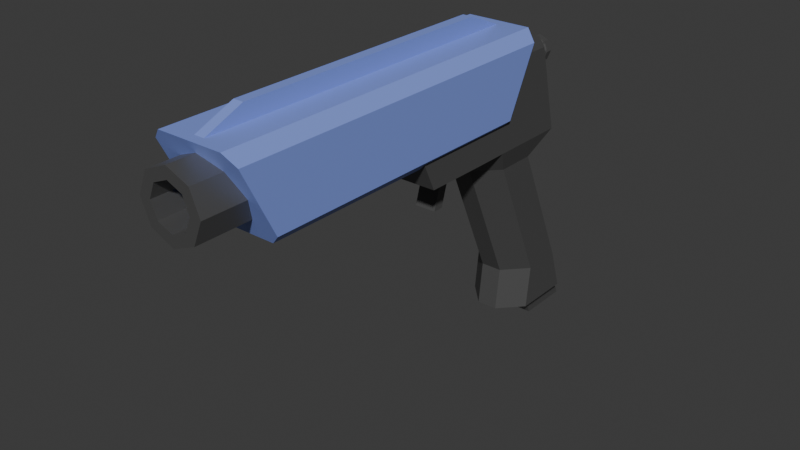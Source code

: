 # Source: Roubot.blend  (saved by Blender 5.2.45; exported with 4.5.12 LTS)
import bpy
from mathutils import Matrix  # noqa: F401  (used for matrix-valued properties, if any)

bpy.ops.wm.read_factory_settings(use_empty=True)
scene = bpy.context.scene
scene.name = 'Scene'

# ---- collections
col_collection = bpy.data.collections.new('Collection'); scene.collection.children.link(col_collection)

# ---- materials (node trees are filled in below, after node groups)
mat_material = bpy.data.materials.new('Material')
mat_material.alpha_threshold = 0.0
mat_material.use_backface_culling_lightprobe_volume = False
mat_material.roughness = 0.5
mat_material.line_color = (0.0, 0.0, 0.0, 1.0)
mat_material_001 = bpy.data.materials.new('Material.001')
mat_material_002 = bpy.data.materials.new('Material.002')

# ---- material node trees
mat_material.use_nodes = True; mat_material.node_tree.nodes.clear()
_N = mat_material.node_tree.nodes; _L = mat_material.node_tree.links
n0 = _N.new('ShaderNodeOutputMaterial'); n0.name = 'Material Output'; n0.location = (200, 100)
n1 = _N.new('ShaderNodeBsdfPrincipled'); n1.name = 'Principled BSDF'; n1.location = (-200, 100)
n1.inputs[0].default_value = (0.2574, 0.2574, 0.2574, 1.0)
n1.inputs[1].default_value = 0.8538
n1.inputs[10].default_value = 0.005
_L.new(n1.outputs[0], n0.inputs[0])
n0.is_active_output = True
mat_material_001.use_nodes = True; mat_material_001.node_tree.nodes.clear()
_N = mat_material_001.node_tree.nodes; _L = mat_material_001.node_tree.links
n0 = _N.new('ShaderNodeBsdfPrincipled'); n0.name = 'Principled BSDF'; n0.location = (-200, 100)
n0.inputs[0].default_value = (0.2297, 0.3169, 0.8, 1.0)
n0.inputs[10].default_value = 0.005
n1 = _N.new('ShaderNodeOutputMaterial'); n1.name = 'Material Output'; n1.location = (200, 100)
_L.new(n0.outputs[0], n1.inputs[0])
n1.is_active_output = True
mat_material_002.use_nodes = True; mat_material_002.node_tree.nodes.clear()
_N = mat_material_002.node_tree.nodes; _L = mat_material_002.node_tree.links
n0 = _N.new('ShaderNodeBsdfPrincipled'); n0.name = 'Principled BSDF'; n0.location = (-200, 100)
n0.inputs[0].default_value = (0.07513, 0.07513, 0.07513, 1.0)
n0.inputs[10].default_value = 0.005
n1 = _N.new('ShaderNodeOutputMaterial'); n1.name = 'Material Output'; n1.location = (200, 100)
_L.new(n0.outputs[0], n1.inputs[0])
n1.is_active_output = True

# ---- world
world_world = bpy.data.worlds.new('World'); scene.world = world_world
world_world.use_nodes = True; world_world.node_tree.nodes.clear()
_N = world_world.node_tree.nodes; _L = world_world.node_tree.links
n0 = _N.new('ShaderNodeOutputWorld'); n0.name = 'World Output'; n0.location = (200, 100)
n1 = _N.new('ShaderNodeBackground'); n1.name = 'Background'; n1.location = (-200, 100)
n1.inputs[0].default_value = (0.05088, 0.05088, 0.05088, 1.0)
_L.new(n1.outputs[0], n0.inputs[0])
n0.is_active_output = True
world_world.color = (0.05088, 0.05088, 0.05088)
world_world.sun_shadow_jitter_overblur = 0.0

# ---- meshes
me_cylinder = bpy.data.meshes.new('Cylinder')
me_cylinder.from_pydata([(-1.367e-08, 0.01, 0.015), (-1.367e-08, -0.1, 0.015), (0.01061, 0.01, 0.01061), (0.01061, -0.1, 0.01061), (0.015, 0.01, 0.0), (0.015, -0.1, 0.0), (0.01061, 0.01, -0.01061), (0.01061, -0.1, -0.01061), (-1.367e-08, 0.01, -0.015), (-1.367e-08, -0.1, -0.015), (-0.01061, 0.01, -0.01061), (-0.01061, -0.1, -0.01061), (-0.015, 0.01, 0.0), (-0.015, -0.1, 0.0), (-0.01061, 0.01, 0.01061), (-0.01061, -0.1, 0.01061), (0.006932, -0.1, 0.006932), (-1.41e-08, -0.1, 0.009803), (0.009803, -0.1, 0.0), (0.006932, -0.1, -0.006932), (-1.41e-08, -0.1, -0.009803), (-0.006932, -0.1, -0.006932), (-0.009803, -0.1, 0.0), (-0.006932, -0.1, 0.006932), (0.006932, 0.002273, 0.006932), (-1.41e-08, 0.002273, 0.009803), (0.009803, 0.002273, -1.095e-08), (0.006932, 0.002273, -0.006932), (-1.41e-08, 0.002273, -0.009803), (-0.006932, 0.002273, -0.006932), (-0.009803, 0.002273, -1.095e-08), (-0.006932, 0.002273, 0.006932), (-1.453e-08, 0.01, 0.0045), (0.003182, 0.01, 0.003182), (0.0045, 0.01, 0.0), (0.003182, 0.01, -0.003182), (-1.453e-08, 0.01, -0.0045), (-0.003182, 0.01, -0.003182), (-0.0045, 0.01, 0.0), (-0.003182, 0.01, 0.003182), (-1.453e-08, 0.11, 0.0045), (0.003182, 0.11, 0.003182), (0.0045, 0.11, -1.778e-08), (0.003182, 0.11, -0.003182), (-1.453e-08, 0.11, -0.0045), (-0.003182, 0.11, -0.003182), (-0.0045, 0.11, -1.778e-08), (-0.003182, 0.11, 0.003182), (-1.448e-08, 0.11, 0.0063), (0.004455, 0.11, 0.004455), (0.0063, 0.11, -1.782e-08), (0.004455, 0.11, -0.004455), (-1.448e-08, 0.11, -0.0063), (-0.004455, 0.11, -0.004455), (-0.0063, 0.11, -1.782e-08), (-0.004455, 0.11, 0.004455), (-1.448e-08, 0.113, 0.0063), (0.004455, 0.113, 0.004455), (0.0063, 0.113, -2.301e-08), (0.004455, 0.113, -0.004455), (-1.448e-08, 0.113, -0.0063), (-0.004455, 0.113, -0.004455), (-0.0063, 0.113, -2.301e-08), (-0.004455, 0.113, 0.004455)], [], [(0, 1, 3, 2), (2, 3, 5, 4), (4, 5, 7, 6), (6, 7, 9, 8), (8, 9, 11, 10), (10, 11, 13, 12), (9, 7, 19, 20), (12, 13, 15, 14), (14, 15, 1, 0), (4, 6, 35, 34), (16, 17, 25, 24), (15, 13, 22, 23), (5, 3, 16, 18), (11, 9, 20, 21), (1, 15, 23, 17), (3, 1, 17, 16), (7, 5, 18, 19), (13, 11, 21, 22), (24, 25, 31, 30, 29, 28, 27, 26), (17, 23, 31, 25), (22, 21, 29, 30), (20, 19, 27, 28), (18, 16, 24, 26), (23, 22, 30, 31), (21, 20, 28, 29), (19, 18, 26, 27), (38, 39, 47, 46), (10, 12, 38, 37), (6, 8, 36, 35), (12, 14, 39, 38), (2, 4, 34, 33), (8, 10, 37, 36), (14, 0, 32, 39), (0, 2, 33, 32), (43, 44, 52, 51), (36, 37, 45, 44), (34, 35, 43, 42), (32, 33, 41, 40), (39, 32, 40, 47), (37, 38, 46, 45), (35, 36, 44, 43), (33, 34, 42, 41), (55, 48, 56, 63), (41, 42, 50, 49), (46, 47, 55, 54), (44, 45, 53, 52), (42, 43, 51, 50), (40, 41, 49, 48), (47, 40, 48, 55), (45, 46, 54, 53), (56, 57, 58, 59, 60, 61, 62, 63), (53, 54, 62, 61), (51, 52, 60, 59), (49, 50, 58, 57), (54, 55, 63, 62), (52, 53, 61, 60), (50, 51, 59, 58), (48, 49, 57, 56)])
_uv = me_cylinder.uv_layers.new(name='UVMap')
_uv.uv.foreach_set('vector', [1.0, 0.5, 1.0, 1.0, 0.875, 1.0, 0.875, 0.5, 0.875, 0.5, 0.875, 1.0, 0.75, 1.0, 0.75, 0.5, 0.75, 0.5, 0.75, 1.0, 0.625, 1.0, 0.625, 0.5, 0.625, 0.5, 0.625, 1.0, 0.5, 1.0, 0.5, 0.5, 0.5, 0.5, 0.5, 1.0, 0.375, 1.0, 0.375, 0.5, 0.375, 0.5, 0.375, 1.0, 0.25, 1.0, 0.25, 0.5, 0.5, 1.0, 0.625, 1.0, 0.625, 1.0, 0.5, 1.0, 0.25, 0.5, 0.25, 1.0, 0.125, 1.0, 0.125, 0.5, 0.125, 0.5, 0.125, 1.0, 0.0, 1.0, 0.0, 0.5, 0.75, 0.5, 0.625, 0.5, 0.625, 0.5, 0.75, 0.5, 0.875, 1.0, 1.0, 1.0, 1.0, 1.0, 0.875, 1.0, 0.125, 1.0, 0.25, 1.0, 0.25, 1.0, 0.125, 1.0, 0.75, 1.0, 0.875, 1.0, 0.875, 1.0, 0.75, 1.0, 0.375, 1.0, 0.5, 1.0, 0.5, 1.0, 0.375, 1.0, 0.0, 1.0, 0.125, 1.0, 0.125, 1.0, 0.0, 1.0, 0.875, 1.0, 1.0, 1.0, 1.0, 1.0, 0.875, 1.0, 0.625, 1.0, 0.75, 1.0, 0.75, 1.0, 0.625, 1.0, 0.25, 1.0, 0.375, 1.0, 0.375, 1.0, 0.25, 1.0, 0.4197, 0.4197, 0.25, 0.49, 0.08029, 0.4197, 0.01, 0.25, 0.08029, 0.08029, 0.25, 0.01, 0.4197, 0.08029, 0.49, 0.25, 0.0, 1.0, 0.125, 1.0, 0.125, 1.0, 0.0, 1.0, 0.25, 1.0, 0.375, 1.0, 0.375, 1.0, 0.25, 1.0, 0.5, 1.0, 0.625, 1.0, 0.625, 1.0, 0.5, 1.0, 0.75, 1.0, 0.875, 1.0, 0.875, 1.0, 0.75, 1.0, 0.125, 1.0, 0.25, 1.0, 0.25, 1.0, 0.125, 1.0, 0.375, 1.0, 0.5, 1.0, 0.5, 1.0, 0.375, 1.0, 0.625, 1.0, 0.75, 1.0, 0.75, 1.0, 0.625, 1.0, 0.25, 0.5, 0.125, 0.5, 0.125, 0.5, 0.25, 0.5, 0.375, 0.5, 0.25, 0.5, 0.25, 0.5, 0.375, 0.5, 0.625, 0.5, 0.5, 0.5, 0.5, 0.5, 0.625, 0.5, 0.25, 0.5, 0.125, 0.5, 0.125, 0.5, 0.25, 0.5, 0.875, 0.5, 0.75, 0.5, 0.75, 0.5, 0.875, 0.5, 0.5, 0.5, 0.375, 0.5, 0.375, 0.5, 0.5, 0.5, 0.125, 0.5, 0.0, 0.5, 0.0, 0.5, 0.125, 0.5, 1.0, 0.5, 0.875, 0.5, 0.875, 0.5, 1.0, 0.5, 0.625, 0.5, 0.5, 0.5, 0.5, 0.5, 0.625, 0.5, 0.5, 0.5, 0.375, 0.5, 0.375, 0.5, 0.5, 0.5, 0.75, 0.5, 0.625, 0.5, 0.625, 0.5, 0.75, 0.5, 1.0, 0.5, 0.875, 0.5, 0.875, 0.5, 1.0, 0.5, 0.125, 0.5, 0.0, 0.5, 0.0, 0.5, 0.125, 0.5, 0.375, 0.5, 0.25, 0.5, 0.25, 0.5, 0.375, 0.5, 0.625, 0.5, 0.5, 0.5, 0.5, 0.5, 0.625, 0.5, 0.875, 0.5, 0.75, 0.5, 0.75, 0.5, 0.875, 0.5, 0.125, 0.5, 0.0, 0.5, 0.0, 0.5, 0.125, 0.5, 0.875, 0.5, 0.75, 0.5, 0.75, 0.5, 0.875, 0.5, 0.25, 0.5, 0.125, 0.5, 0.125, 0.5, 0.25, 0.5, 0.5, 0.5, 0.375, 0.5, 0.375, 0.5, 0.5, 0.5, 0.75, 0.5, 0.625, 0.5, 0.625, 0.5, 0.75, 0.5, 1.0, 0.5, 0.875, 0.5, 0.875, 0.5, 1.0, 0.5, 0.125, 0.5, 0.0, 0.5, 0.0, 0.5, 0.125, 0.5, 0.375, 0.5, 0.25, 0.5, 0.25, 0.5, 0.375, 0.5, 0.75, 0.49, 0.9197, 0.4197, 0.99, 0.25, 0.9197, 0.08029, 0.75, 0.01, 0.5803, 0.08029, 0.51, 0.25, 0.5803, 0.4197, 0.375, 0.5, 0.25, 0.5, 0.25, 0.5, 0.375, 0.5, 0.625, 0.5, 0.5, 0.5, 0.5, 0.5, 0.625, 0.5, 0.875, 0.5, 0.75, 0.5, 0.75, 0.5, 0.875, 0.5, 0.25, 0.5, 0.125, 0.5, 0.125, 0.5, 0.25, 0.5, 0.5, 0.5, 0.375, 0.5, 0.375, 0.5, 0.5, 0.5, 0.75, 0.5, 0.625, 0.5, 0.625, 0.5, 0.75, 0.5, 1.0, 0.5, 0.875, 0.5, 0.875, 0.5, 1.0, 0.5])
me_cylinder.materials.append(mat_material)
me_cylinder.update()
me_cube_002 = bpy.data.meshes.new('Cube.002')
me_cube_002.from_pydata([(-0.01087, -0.03287, 0.02), (0.01087, -0.03287, 0.02), (-0.018, -0.05578, -0.01989), (-0.018, -0.07578, 0.02211), (0.018, -0.05578, -0.01989), (0.018, -0.07578, 0.02211), (-0.007958, 0.04, -0.02), (-0.018, 0.02867, -0.02), (-0.004757, 0.02287, 0.02), (-0.01087, 0.016, 0.02), (0.018, 0.02867, -0.02), (0.007958, 0.04, -0.02), (0.01087, 0.016, 0.02), (0.004757, 0.02287, 0.02), (-0.015, 0.04877, -0.11), (-0.004965, 0.06, -0.11), (0.004965, 0.06, -0.11), (0.015, 0.04877, -0.11), (-0.004959, 0.02667, -0.03), (-0.015, 0.01534, -0.03), (-0.015, 0.04208, -0.09), (-0.004964, 0.05333, -0.09), (0.004964, 0.05333, -0.09), (0.015, 0.04208, -0.09), (0.015, 0.01534, -0.03), (0.004959, 0.02667, -0.03), (-0.018, -0.009037, -0.02), (-0.007889, -0.02, -0.02), (-0.018, -0.02447, -0.02006), (0.007889, -0.02, -0.02), (0.018, -0.009037, -0.02), (0.018, -0.02447, -0.02006), (-0.004911, 0.01, -0.11), (-0.015, 0.02084, -0.11), (0.015, 0.02084, -0.11), (0.004911, 0.01, -0.11), (-0.004908, 0.01233, -0.09), (-0.015, 0.0232, -0.09), (-0.015, -0.003406, -0.03), (-0.004897, -0.01433, -0.03), (0.004897, -0.01433, -0.03), (0.015, -0.003406, -0.03), (0.015, 0.0232, -0.09), (0.004908, 0.01233, -0.09), (0.018, -0.04, 0.02), (-0.018, -0.04, 0.02), (-0.018, 0.01871, 0.02), (-0.00796, 0.03, 0.02), (0.00796, 0.03, 0.02), (0.018, 0.01871, 0.02), (0.01087, -0.03287, -0.009), (-0.01087, -0.03287, -0.009), (-0.01087, 0.016, -0.009), (-0.004757, 0.02287, -0.009), (0.004757, 0.02287, -0.009), (0.01087, 0.016, -0.009), (-0.02, -0.1425, -0.005), (-0.015, -0.14, -0.01), (-0.002343, -0.1555, 0.03), (-0.02, -0.1575, 0.025), (-0.015, -0.01, -0.01), (-0.02, -0.0075, -0.005), (-0.02, 0.0075, 0.025), (-0.002343, 0.00547, 0.03), (0.015, -0.14, -0.01), (0.02, -0.1425, -0.005), (0.02, -0.1575, 0.025), (0.002343, -0.1555, 0.03), (0.02, -0.0075, -0.005), (0.015, -0.01, -0.01), (0.002343, 0.00547, 0.03), (0.02, 0.0075, 0.025), (-0.015, -0.16, 0.03), (-0.015, 0.01, 0.03), (0.015, 0.01, 0.03), (0.015, -0.16, 0.03), (-0.002343, -0.1379, 0.03722), (-0.002343, -0.01209, 0.03722), (0.002343, -0.01209, 0.03722), (0.002343, -0.1379, 0.03722)], [], [(44, 45, 3, 5), (4, 5, 3, 2), (47, 6, 7, 46), (49, 10, 11, 48), (21, 15, 14, 20), (25, 11, 10, 24), (6, 18, 19, 7), (18, 21, 20, 19), (16, 22, 23, 17), (22, 25, 24, 23), (6, 47, 48, 11), (6, 11, 25, 18), (13, 8, 53, 54), (21, 22, 16, 15), (18, 25, 22, 21), (26, 27, 28), (29, 30, 31), (39, 27, 26, 38), (43, 35, 34, 42), (32, 36, 37, 33), (36, 39, 38, 37), (29, 40, 41, 30), (40, 43, 42, 41), (26, 28, 45, 46, 7), (28, 27, 29, 31, 4, 2), (29, 27, 39, 40), (45, 28, 2, 3), (26, 7, 19, 38), (10, 49, 44, 31, 30), (31, 44, 5, 4), (10, 30, 41, 24), (14, 15, 16, 17, 34, 35, 32, 33), (43, 36, 32, 35), (37, 20, 14, 33), (23, 42, 34, 17), (38, 19, 20, 37), (40, 39, 36, 43), (24, 41, 42, 23), (1, 0, 45, 44), (9, 8, 47, 46), (13, 12, 49, 48), (0, 9, 46, 45), (8, 13, 48, 47), (12, 1, 44, 49), (55, 54, 53, 52, 51, 50), (12, 13, 54, 55), (0, 1, 50, 51), (1, 12, 55, 50), (9, 0, 51, 52), (8, 9, 52, 53), (60, 57, 56, 61), (72, 73, 62, 59), (64, 69, 68, 65), (74, 75, 66, 71), (60, 69, 64, 57), (56, 59, 62, 61), (64, 65, 66, 75, 72, 59, 56, 57), (58, 67, 79, 76), (60, 61, 62, 73, 74, 71, 68, 69), (68, 71, 66, 65), (58, 63, 73, 72), (70, 67, 75, 74), (67, 58, 72, 75), (63, 70, 74, 73), (78, 77, 76, 79), (63, 58, 76, 77), (70, 63, 77, 78), (67, 70, 78, 79)])
me_cube_002.polygons.foreach_set('material_index', [1, 1, 1, 1, 1, 1, 1, 1, 1, 1, 1, 1, 1, 1, 1, 1, 1, 1, 1, 1, 1, 1, 1, 1, 1, 1, 1, 1, 1, 1, 1, 1, 1, 1, 1, 1, 1, 1, 1, 1, 1, 1, 1, 1, 1, 1, 1, 1, 1, 1, 0, 0, 0, 0, 0, 0, 0, 0, 0, 0, 0, 0, 0, 0, 0, 0, 0, 0])
_uv = me_cube_002.uv_layers.new(name='UVMap')
_uv.uv.foreach_set('vector', [0.625, 0.75, 0.875, 0.75, 0.875, 0.75, 0.625, 0.75, 0.375, 0.75, 0.625, 0.75, 0.625, 1.0, 0.375, 1.0, 0.625, 0.3197, 0.375, 0.3197, 0.375, 0.2028, 0.625, 0.2097, 0.625, 0.5403, 0.375, 0.5472, 0.375, 0.4303, 0.6482, 0.4535, 0.375, 0.3336, 0.375, 0.3336, 0.375, 0.1939, 0.375, 0.1797, 0.375, 0.4163, 0.375, 0.4303, 0.375, 0.5472, 0.375, 0.5708, 0.375, 0.3197, 0.375, 0.3337, 0.375, 0.1792, 0.375, 0.2028, 0.375, 0.3337, 0.375, 0.3336, 0.375, 0.1797, 0.375, 0.1792, 0.3471, 0.4442, 0.375, 0.4164, 0.375, 0.5703, 0.375, 0.5561, 0.375, 0.4164, 0.375, 0.4163, 0.375, 0.5708, 0.375, 0.5703, 0.375, 0.3197, 0.625, 0.3197, 0.6482, 0.4535, 0.375, 0.4303, 0.375, 0.3197, 0.375, 0.4303, 0.375, 0.4163, 0.375, 0.3337, 0.6951, 0.5037, 0.7748, 0.5172, 0.7748, 0.5172, 0.6951, 0.5037, 0.375, 0.3336, 0.375, 0.4164, 0.3471, 0.4442, 0.375, 0.3336, 0.375, 0.3337, 0.375, 0.4163, 0.375, 0.4164, 0.375, 0.3336, 0.375, 1.0, 0.375, 0.9298, 0.375, 1.0, 0.375, 0.8202, 0.375, 0.7129, 0.4309, 0.75, 0.375, 0.9158, 0.375, 0.9298, 0.375, 1.0, 0.375, 1.0, 0.375, 0.8341, 0.347, 0.806, 0.375, 0.6958, 0.375, 0.6821, 0.375, 0.0, 0.375, 0.0, 0.375, 0.0679, 0.375, 0.05418, 0.375, 0.0, 0.375, 0.0, 0.375, 0.0683, 0.375, 0.0679, 0.375, 0.8202, 0.375, 0.8342, 0.375, 0.6817, 0.375, 0.7129, 0.375, 0.8342, 0.375, 0.8341, 0.375, 0.6821, 0.375, 0.6817, 0.375, 0.04568, 0.4309, 0.0, 0.625, 0.0, 0.625, 0.2097, 0.375, 0.2028, 0.375, 1.0, 0.375, 0.9298, 0.375, 0.8202, 0.4309, 0.75, 0.375, 0.75, 0.375, 1.0, 0.375, 0.8202, 0.375, 0.9298, 0.375, 0.9158, 0.375, 0.8342, 0.625, 0.0, 0.4309, 0.0, 0.375, 0.0, 0.625, 0.0, 0.375, 0.04568, 0.375, 0.2028, 0.375, 0.1792, 0.375, 0.0683, 0.375, 0.5472, 0.625, 0.5403, 0.625, 0.75, 0.4309, 0.75, 0.375, 0.7129, 0.4309, 0.75, 0.625, 0.75, 0.625, 0.75, 0.375, 0.75, 0.375, 0.5472, 0.375, 0.7129, 0.375, 0.6817, 0.375, 0.5708, 0.125, 0.5561, 0.2086, 0.5, 0.3471, 0.4442, 0.375, 0.5561, 0.375, 0.6958, 0.347, 0.806, 0.2091, 0.75, 0.125, 0.6958, 0.375, 0.8341, 0.375, 0.9159, 0.375, 0.9159, 0.347, 0.806, 0.375, 0.0679, 0.375, 0.1797, 0.375, 0.1939, 0.375, 0.05418, 0.375, 0.5703, 0.375, 0.6821, 0.375, 0.6958, 0.375, 0.5561, 0.375, 0.0683, 0.375, 0.1792, 0.375, 0.1797, 0.375, 0.0679, 0.375, 0.8342, 0.375, 0.9158, 0.375, 0.9159, 0.375, 0.8341, 0.375, 0.5708, 0.375, 0.6817, 0.375, 0.6821, 0.375, 0.5703, 0.6742, 0.7242, 0.8251, 0.7242, 0.875, 0.75, 0.625, 0.75, 0.8227, 0.5472, 0.7748, 0.5172, 0.8053, 0.5, 0.875, 0.5403, 0.6951, 0.5037, 0.666, 0.5415, 0.625, 0.5403, 0.6482, 0.4535, 0.8251, 0.7242, 0.8227, 0.5472, 0.875, 0.5403, 0.875, 0.75, 0.7748, 0.5172, 0.6951, 0.5037, 0.6482, 0.4535, 0.8053, 0.5, 0.666, 0.5415, 0.6742, 0.7242, 0.625, 0.75, 0.625, 0.5403, 0.666, 0.5415, 0.6951, 0.5037, 0.7748, 0.5172, 0.8227, 0.5472, 0.8251, 0.7242, 0.6742, 0.7242, 0.666, 0.5415, 0.6951, 0.5037, 0.6951, 0.5037, 0.666, 0.5415, 0.8251, 0.7242, 0.6742, 0.7242, 0.6742, 0.7242, 0.8251, 0.7242, 0.6742, 0.7242, 0.666, 0.5415, 0.666, 0.5415, 0.6742, 0.7242, 0.8227, 0.5472, 0.8251, 0.7242, 0.8251, 0.7242, 0.8227, 0.5472, 0.7748, 0.5172, 0.8227, 0.5472, 0.8227, 0.5472, 0.7748, 0.5172, 0.1562, 0.5, 0.1562, 0.75, 0.125, 0.75, 0.125, 0.5, 0.625, 0.0, 0.625, 0.2656, 0.5938, 0.25, 0.5938, 0.0, 0.3542, 0.7604, 0.3542, 0.4896, 0.4062, 0.5, 0.4062, 0.75, 0.6458, 0.4896, 0.6458, 0.7604, 0.5938, 0.75, 0.5938, 0.5, 0.1562, 0.5, 0.3542, 0.4896, 0.3542, 0.7604, 0.1562, 0.75, 0.4062, 0.0, 0.5938, 0.0, 0.5938, 0.25, 0.4062, 0.25, 0.3542, 0.7604, 0.4062, 0.75, 0.5938, 0.75, 0.6458, 0.7604, 0.625, 0.9688, 0.5938, 1.0, 0.4062, 1.0, 0.375, 0.9688, 0.8139, 0.7447, 0.6757, 0.7518, 0.6757, 0.7518, 0.8139, 0.7447, 0.375, 0.2812, 0.4062, 0.25, 0.5938, 0.25, 0.625, 0.2656, 0.6458, 0.4896, 0.5938, 0.5, 0.4062, 0.5, 0.3542, 0.4896, 0.4062, 0.5, 0.5938, 0.5, 0.5938, 0.75, 0.4062, 0.75, 0.8139, 0.7447, 0.8139, 0.5053, 0.8438, 0.5, 0.8438, 0.75, 0.6757, 0.4982, 0.6757, 0.7518, 0.6458, 0.7604, 0.6458, 0.4896, 0.6757, 0.7518, 0.8139, 0.7447, 0.8438, 0.75, 0.6458, 0.7604, 0.8139, 0.5053, 0.6757, 0.4982, 0.6458, 0.4896, 0.8438, 0.5, 0.6757, 0.4982, 0.8139, 0.5053, 0.8139, 0.7447, 0.6757, 0.7518, 0.8139, 0.5053, 0.8139, 0.7447, 0.8139, 0.7447, 0.8139, 0.5053, 0.6757, 0.4982, 0.8139, 0.5053, 0.8139, 0.5053, 0.6757, 0.4982, 0.6757, 0.7518, 0.6757, 0.4982, 0.6757, 0.4982, 0.6757, 0.7518])
me_cube_002.materials.append(mat_material_001)
me_cube_002.materials.append(mat_material_002)
me_cube_002.update()
me_cube_003 = bpy.data.meshes.new('Cube.003')
me_cube_003.from_pydata([(-0.005, -0.0025, -0.01), (-0.005, -0.0025, 0.01), (-0.005, 0.0025, -0.01), (-0.005, 0.0025, 0.01), (0.005, -0.0025, -0.01), (0.005, -0.0025, 0.01), (0.005, 0.0025, -0.01), (0.005, 0.0025, 0.01), (-0.005, -0.0055, -0.02), (-0.005, -0.0005, -0.02), (0.005, -0.0055, -0.02), (0.005, -0.0005, -0.02)], [], [(0, 1, 3, 2), (2, 3, 7, 6), (6, 7, 5, 4), (4, 5, 1, 0), (0, 2, 9, 8), (7, 3, 1, 5), (9, 11, 10, 8), (6, 4, 10, 11), (4, 0, 8, 10), (2, 6, 11, 9)])
_uv = me_cube_003.uv_layers.new(name='UVMap')
_uv.uv.foreach_set('vector', [0.375, 0.0, 0.625, 0.0, 0.625, 0.25, 0.375, 0.25, 0.375, 0.25, 0.625, 0.25, 0.625, 0.5, 0.375, 0.5, 0.375, 0.5, 0.625, 0.5, 0.625, 0.75, 0.375, 0.75, 0.375, 0.75, 0.625, 0.75, 0.625, 1.0, 0.375, 1.0, 0.375, 0.0, 0.375, 0.25, 0.375, 0.25, 0.375, 0.0, 0.625, 0.5, 0.875, 0.5, 0.875, 0.75, 0.625, 0.75, 0.125, 0.5, 0.375, 0.5, 0.375, 0.75, 0.125, 0.75, 0.375, 0.5, 0.375, 0.75, 0.375, 0.75, 0.375, 0.5, 0.375, 0.75, 0.375, 1.0, 0.375, 1.0, 0.375, 0.75, 0.375, 0.25, 0.375, 0.5, 0.375, 0.5, 0.375, 0.25])
me_cube_003.materials.append(mat_material_002)
me_cube_003.update()
me_cube_005 = bpy.data.meshes.new('Cube.005')
me_cube_005.from_pydata([(-0.01, 0.023, -0.09), (-0.01, -0.02317, 0.02), (-0.01, 0.048, -0.09), (-0.01, 0.001828, 0.02), (0.01, 0.023, -0.09), (0.01, -0.02317, 0.02), (0.01, 0.048, -0.09), (0.01, 0.001828, 0.02)], [], [(0, 1, 3, 2), (2, 3, 7, 6), (6, 7, 5, 4), (4, 5, 1, 0), (2, 6, 4, 0), (7, 3, 1, 5)])
_uv = me_cube_005.uv_layers.new(name='UVMap')
_uv.uv.foreach_set('vector', [0.375, 0.0, 0.625, 0.0, 0.625, 0.25, 0.375, 0.25, 0.375, 0.25, 0.625, 0.25, 0.625, 0.5, 0.375, 0.5, 0.375, 0.5, 0.625, 0.5, 0.625, 0.75, 0.375, 0.75, 0.375, 0.75, 0.625, 0.75, 0.625, 1.0, 0.375, 1.0, 0.125, 0.5, 0.375, 0.5, 0.375, 0.75, 0.125, 0.75, 0.625, 0.5, 0.875, 0.5, 0.875, 0.75, 0.625, 0.75])
me_cube_005.materials.append(mat_material)
me_cube_005.update()

# ---- objects
ob_canon = bpy.data.objects.new('canon', me_cylinder)
ob_corps = bpy.data.objects.new('corps', me_cube_002)
ob_detente = bpy.data.objects.new('detente', me_cube_003)
ob_chargeur = bpy.data.objects.new('chargeur', me_cube_005)

# ---- transforms, parenting, visibility, modifiers, constraints
ob_canon.location = (0.0, 0.0, 0.0)
ob_corps.location = (0.0, 0.07, -0.01)
ob_detente.location = (0.0, 0.037, -0.03)
ob_chargeur.location = (0.0, 0.079, -0.04)

# ---- collection membership
col_collection.objects.link(ob_canon)
col_collection.objects.link(ob_corps)
col_collection.objects.link(ob_detente)
col_collection.objects.link(ob_chargeur)

# ---- scene / render settings (as saved in the file)
scene.frame_start = 1; scene.frame_end = 250; scene.frame_set(1)
scene.render.engine = 'BLENDER_EEVEE_NEXT'
scene.render.bake_bias = 0.0
scene.render.bake_samples = 0
scene.render.compositor_device = 'GPU'
scene.eevee.use_volume_custom_range = False
scene.eevee.fast_gi_thickness_near = 0.1
scene.eevee.fast_gi_thickness_far = 0.0
scene.eevee.ray_tracing_options.screen_trace_thickness = 0.1
bpy.context.view_layer.update()

# ---- added for rendering (the .blend has no active camera and no usable light): camera, sun
cam_auto = bpy.data.cameras.new('AutoCamera')
cam_auto.lens = 50.0
cam_auto.sensor_width = 36.0
cam_auto.clip_end = 1000.0
ob_auto_camera = bpy.data.objects.new('AutoCamera', cam_auto)
scene.collection.objects.link(ob_auto_camera)
ob_auto_camera.location = (0.26041, -0.297492, 0.156937)
ob_auto_camera.rotation_euler = (1.09748, -7.21219e-08, 0.694738)
scene.camera = ob_auto_camera
light_auto_sun = bpy.data.lights.new('AutoSun', 'SUN')
light_auto_sun.energy = 3.0
light_auto_sun.angle = 0.0523599
ob_auto_sun = bpy.data.objects.new('AutoSun', light_auto_sun)
scene.collection.objects.link(ob_auto_sun)
ob_auto_sun.rotation_euler = (0.872665, 0.174533, 0.523599)
bpy.context.view_layer.update()
